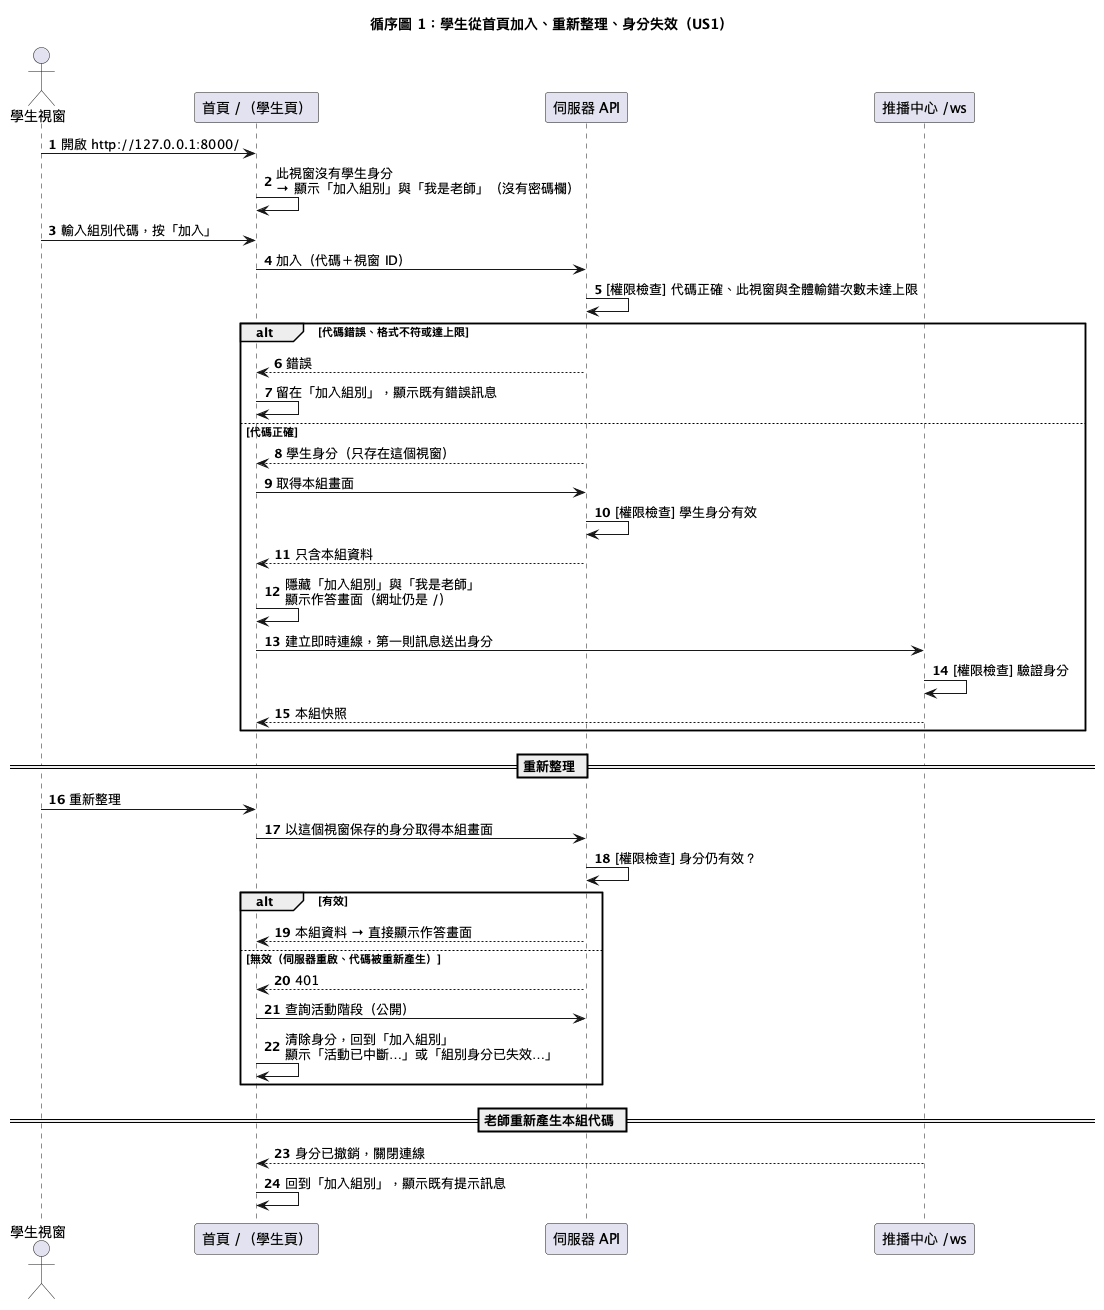

The diagram above was rendered by PlantUML. Its source (embedded in the PNG):
@startuml
title 循序圖 1：學生從首頁加入、重新整理、身分失效（US1）
autonumber
actor "學生視窗" as S
participant "首頁 /（學生頁）" as P
participant "伺服器 API" as API
participant "推播中心 /ws" as HUB
S -> P : 開啟 http://127.0.0.1:8000/
P -> P : 此視窗沒有學生身分\n→ 顯示「加入組別」與「我是老師」（沒有密碼欄）
S -> P : 輸入組別代碼，按「加入」
P -> API : 加入（代碼＋視窗 ID）
API -> API : [權限檢查] 代碼正確、此視窗與全體輸錯次數未達上限
alt 代碼錯誤、格式不符或達上限
  API --> P : 錯誤
  P -> P : 留在「加入組別」，顯示既有錯誤訊息
else 代碼正確
  API --> P : 學生身分（只存在這個視窗）
  P -> API : 取得本組畫面
  API -> API : [權限檢查] 學生身分有效
  API --> P : 只含本組資料
  P -> P : 隱藏「加入組別」與「我是老師」\n顯示作答畫面（網址仍是 /）
  P -> HUB : 建立即時連線，第一則訊息送出身分
  HUB -> HUB : [權限檢查] 驗證身分
  HUB --> P : 本組快照
end
== 重新整理 ==
S -> P : 重新整理
P -> API : 以這個視窗保存的身分取得本組畫面
API -> API : [權限檢查] 身分仍有效？
alt 有效
  API --> P : 本組資料 → 直接顯示作答畫面
else 無效（伺服器重啟、代碼被重新產生）
  API --> P : 401
  P -> API : 查詢活動階段（公開）
  P -> P : 清除身分，回到「加入組別」\n顯示「活動已中斷…」或「組別身分已失效…」
end
== 老師重新產生本組代碼 ==
HUB --> P : 身分已撤銷，關閉連線
P -> P : 回到「加入組別」，顯示既有提示訊息
@enduml